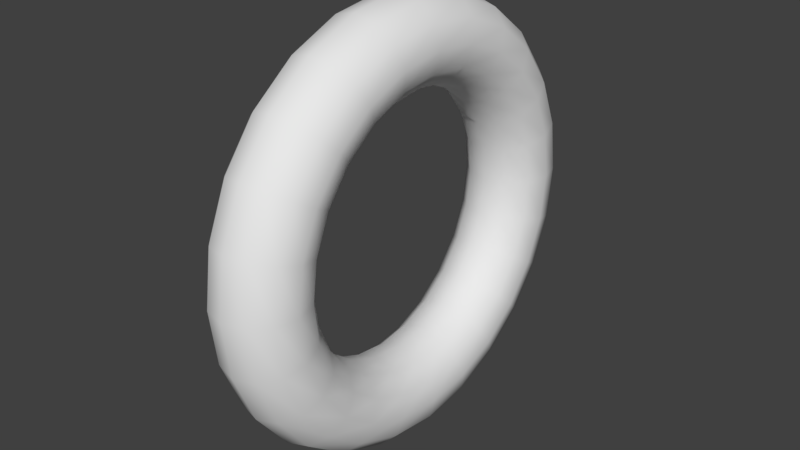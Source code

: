 # Source: teleporter.blend  (saved by Blender 2.79.0; exported with 4.5.12 LTS)
import bpy
from mathutils import Matrix  # noqa: F401  (used for matrix-valued properties, if any)

bpy.ops.wm.read_factory_settings(use_empty=True)
scene = bpy.context.scene
scene.name = 'Scene'

# ---- collections
col_collection_1 = bpy.data.collections.new('Collection 1'); scene.collection.children.link(col_collection_1)

# ---- world
world_world = bpy.data.worlds.new('World'); scene.world = world_world
world_world.color = (0.05088, 0.05088, 0.05088)
world_world.use_sun_shadow = False
world_world.sun_shadow_jitter_overblur = 0.0
world_world.cycles.sampling_method = 'MANUAL'

# ---- meshes
me_torus = bpy.data.meshes.new('Torus')
me_torus.from_pydata([(2.137, 1.058e-08, -3.673e-11), (2.08, 1.058e-08, 0.2137), (1.924, 1.058e-08, 0.3702), (1.71, 1.058e-08, 0.4275), (1.496, 1.058e-08, 0.3702), (1.34, 1.058e-08, 0.2137), (1.282, 1.058e-08, -3.673e-11), (1.34, 1.058e-08, -0.2137), (1.496, 1.058e-08, -0.3702), (1.71, 1.058e-08, -0.4275), (1.924, 1.058e-08, -0.3702), (2.08, 1.058e-08, -0.2137), (2.065, 0.5532, -3.673e-11), (2.009, 0.5384, 0.2137), (1.858, 0.4979, 0.3702), (1.652, 0.4426, 0.4275), (1.445, 0.3872, 0.3702), (1.294, 0.3467, 0.2137), (1.239, 0.3319, -3.673e-11), (1.294, 0.3467, -0.2137), (1.445, 0.3872, -0.3702), (1.652, 0.4426, -0.4275), (1.858, 0.4979, -0.3702), (2.009, 0.5384, -0.2137), (1.851, 1.069, -3.673e-11), (1.801, 1.04, 0.2137), (1.666, 0.9618, 0.3702), (1.481, 0.855, 0.4275), (1.296, 0.7481, 0.3702), (1.16, 0.6699, 0.2137), (1.111, 0.6412, -3.673e-11), (1.16, 0.6699, -0.2137), (1.296, 0.7481, -0.3702), (1.481, 0.855, -0.4275), (1.666, 0.9618, -0.3702), (1.801, 1.04, -0.2137), (1.511, 1.511, -3.673e-11), (1.471, 1.471, 0.2137), (1.36, 1.36, 0.3702), (1.209, 1.209, 0.4275), (1.058, 1.058, 0.3702), (0.9473, 0.9473, 0.2137), (0.9068, 0.9068, -3.673e-11), (0.9473, 0.9473, -0.2137), (1.058, 1.058, -0.3702), (1.209, 1.209, -0.4275), (1.36, 1.36, -0.3702), (1.471, 1.471, -0.2137), (1.069, 1.851, -3.673e-11), (1.04, 1.801, 0.2137), (0.9618, 1.666, 0.3702), (0.855, 1.481, 0.4275), (0.7481, 1.296, 0.3702), (0.6699, 1.16, 0.2137), (0.6412, 1.111, -3.673e-11), (0.6699, 1.16, -0.2137), (0.7481, 1.296, -0.3702), (0.855, 1.481, -0.4275), (0.9618, 1.666, -0.3702), (1.04, 1.801, -0.2137), (0.5532, 2.065, -3.673e-11), (0.5384, 2.009, 0.2137), (0.4979, 1.858, 0.3702), (0.4426, 1.652, 0.4275), (0.3872, 1.445, 0.3702), (0.3467, 1.294, 0.2137), (0.3319, 1.239, -3.673e-11), (0.3467, 1.294, -0.2137), (0.3872, 1.445, -0.3702), (0.4426, 1.652, -0.4275), (0.4979, 1.858, -0.3702), (0.5384, 2.009, -0.2137), (2.196e-07, 2.137, -3.673e-11), (2.152e-07, 2.08, 0.2137), (2.034e-07, 1.924, 0.3702), (1.873e-07, 1.71, 0.4275), (1.711e-07, 1.496, 0.3702), (1.593e-07, 1.34, 0.2137), (1.55e-07, 1.282, -3.673e-11), (1.593e-07, 1.34, -0.2137), (1.711e-07, 1.496, -0.3702), (1.873e-07, 1.71, -0.4275), (2.034e-07, 1.924, -0.3702), (2.152e-07, 2.08, -0.2137), (-0.5532, 2.065, -3.673e-11), (-0.5384, 2.009, 0.2137), (-0.4979, 1.858, 0.3702), (-0.4426, 1.652, 0.4275), (-0.3872, 1.445, 0.3702), (-0.3467, 1.294, 0.2137), (-0.3319, 1.239, -3.673e-11), (-0.3467, 1.294, -0.2137), (-0.3872, 1.445, -0.3702), (-0.4426, 1.652, -0.4275), (-0.4979, 1.858, -0.3702), (-0.5384, 2.009, -0.2137), (-1.069, 1.851, -3.673e-11), (-1.04, 1.801, 0.2137), (-0.9618, 1.666, 0.3702), (-0.855, 1.481, 0.4275), (-0.7481, 1.296, 0.3702), (-0.6699, 1.16, 0.2137), (-0.6412, 1.111, -3.673e-11), (-0.6699, 1.16, -0.2137), (-0.7481, 1.296, -0.3702), (-0.855, 1.481, -0.4275), (-0.9618, 1.666, -0.3702), (-1.04, 1.801, -0.2137), (-1.511, 1.511, -3.673e-11), (-1.471, 1.471, 0.2137), (-1.36, 1.36, 0.3702), (-1.209, 1.209, 0.4275), (-1.058, 1.058, 0.3702), (-0.9473, 0.9473, 0.2137), (-0.9068, 0.9068, -3.673e-11), (-0.9473, 0.9473, -0.2137), (-1.058, 1.058, -0.3702), (-1.209, 1.209, -0.4275), (-1.36, 1.36, -0.3702), (-1.471, 1.471, -0.2137), (-1.851, 1.069, -3.673e-11), (-1.801, 1.04, 0.2137), (-1.666, 0.9618, 0.3702), (-1.481, 0.855, 0.4275), (-1.296, 0.7481, 0.3702), (-1.16, 0.6699, 0.2137), (-1.111, 0.6412, -3.673e-11), (-1.16, 0.6699, -0.2137), (-1.296, 0.7481, -0.3702), (-1.481, 0.855, -0.4275), (-1.666, 0.9618, -0.3702), (-1.801, 1.04, -0.2137), (-2.065, 0.5532, -3.673e-11), (-2.009, 0.5384, 0.2137), (-1.858, 0.4979, 0.3702), (-1.652, 0.4426, 0.4275), (-1.445, 0.3872, 0.3702), (-1.294, 0.3467, 0.2137), (-1.239, 0.3319, -3.673e-11), (-1.294, 0.3467, -0.2137), (-1.445, 0.3872, -0.3702), (-1.652, 0.4426, -0.4275), (-1.858, 0.4979, -0.3702), (-2.009, 0.5384, -0.2137), (-2.137, 1.974e-07, -3.673e-11), (-2.08, 1.924e-07, 0.2137), (-1.924, 1.788e-07, 0.3702), (-1.71, 1.601e-07, 0.4275), (-1.496, 1.414e-07, 0.3702), (-1.34, 1.277e-07, 0.2137), (-1.282, 1.227e-07, -3.673e-11), (-1.34, 1.277e-07, -0.2137), (-1.496, 1.414e-07, -0.3702), (-1.71, 1.601e-07, -0.4275), (-1.924, 1.788e-07, -0.3702), (-2.08, 1.924e-07, -0.2137), (-2.065, -0.5532, -3.673e-11), (-2.009, -0.5384, 0.2137), (-1.858, -0.4979, 0.3702), (-1.652, -0.4426, 0.4275), (-1.445, -0.3872, 0.3702), (-1.294, -0.3467, 0.2137), (-1.239, -0.3319, -3.673e-11), (-1.294, -0.3467, -0.2137), (-1.445, -0.3872, -0.3702), (-1.652, -0.4426, -0.4275), (-1.858, -0.4979, -0.3702), (-2.009, -0.5384, -0.2137), (-1.851, -1.069, -3.673e-11), (-1.801, -1.04, 0.2137), (-1.666, -0.9618, 0.3702), (-1.481, -0.855, 0.4275), (-1.296, -0.7481, 0.3702), (-1.16, -0.6699, 0.2137), (-1.111, -0.6412, -3.673e-11), (-1.16, -0.6699, -0.2137), (-1.296, -0.7481, -0.3702), (-1.481, -0.855, -0.4275), (-1.666, -0.9618, -0.3702), (-1.801, -1.04, -0.2137), (-1.511, -1.511, -3.673e-11), (-1.471, -1.471, 0.2137), (-1.36, -1.36, 0.3702), (-1.209, -1.209, 0.4275), (-1.058, -1.058, 0.3702), (-0.9473, -0.9473, 0.2137), (-0.9068, -0.9068, -3.673e-11), (-0.9473, -0.9473, -0.2137), (-1.058, -1.058, -0.3702), (-1.209, -1.209, -0.4275), (-1.36, -1.36, -0.3702), (-1.471, -1.471, -0.2137), (-1.069, -1.851, -3.673e-11), (-1.04, -1.801, 0.2137), (-0.9618, -1.666, 0.3702), (-0.855, -1.481, 0.4275), (-0.7481, -1.296, 0.3702), (-0.6699, -1.16, 0.2137), (-0.6412, -1.111, -3.673e-11), (-0.6699, -1.16, -0.2137), (-0.7481, -1.296, -0.3702), (-0.855, -1.481, -0.4275), (-0.9618, -1.666, -0.3702), (-1.04, -1.801, -0.2137), (-0.5532, -2.065, -3.673e-11), (-0.5384, -2.009, 0.2137), (-0.4979, -1.858, 0.3702), (-0.4426, -1.652, 0.4275), (-0.3872, -1.445, 0.3702), (-0.3467, -1.294, 0.2137), (-0.3319, -1.239, -3.673e-11), (-0.3467, -1.294, -0.2137), (-0.3872, -1.445, -0.3702), (-0.4426, -1.652, -0.4275), (-0.4979, -1.858, -0.3702), (-0.5384, -2.009, -0.2137), (2.196e-07, -2.137, -3.673e-11), (2.152e-07, -2.08, 0.2137), (2.034e-07, -1.924, 0.3702), (1.873e-07, -1.71, 0.4275), (1.711e-07, -1.496, 0.3702), (1.593e-07, -1.34, 0.2137), (1.55e-07, -1.282, -3.673e-11), (1.593e-07, -1.34, -0.2137), (1.711e-07, -1.496, -0.3702), (1.873e-07, -1.71, -0.4275), (2.034e-07, -1.924, -0.3702), (2.152e-07, -2.08, -0.2137), (0.5532, -2.065, -3.673e-11), (0.5384, -2.009, 0.2137), (0.4979, -1.858, 0.3702), (0.4426, -1.652, 0.4275), (0.3872, -1.445, 0.3702), (0.3467, -1.294, 0.2137), (0.3319, -1.239, -3.673e-11), (0.3467, -1.294, -0.2137), (0.3872, -1.445, -0.3702), (0.4426, -1.652, -0.4275), (0.4979, -1.858, -0.3702), (0.5384, -2.009, -0.2137), (1.069, -1.851, -3.673e-11), (1.04, -1.801, 0.2137), (0.9618, -1.666, 0.3702), (0.855, -1.481, 0.4275), (0.7481, -1.296, 0.3702), (0.6699, -1.16, 0.2137), (0.6412, -1.111, -3.673e-11), (0.6699, -1.16, -0.2137), (0.7481, -1.296, -0.3702), (0.855, -1.481, -0.4275), (0.9618, -1.666, -0.3702), (1.04, -1.801, -0.2137), (1.511, -1.511, -3.673e-11), (1.471, -1.471, 0.2137), (1.36, -1.36, 0.3702), (1.209, -1.209, 0.4275), (1.058, -1.058, 0.3702), (0.9473, -0.9473, 0.2137), (0.9068, -0.9068, -3.673e-11), (0.9473, -0.9473, -0.2137), (1.058, -1.058, -0.3702), (1.209, -1.209, -0.4275), (1.36, -1.36, -0.3702), (1.471, -1.471, -0.2137), (1.851, -1.069, -3.673e-11), (1.801, -1.04, 0.2137), (1.666, -0.9618, 0.3702), (1.481, -0.855, 0.4275), (1.296, -0.7481, 0.3702), (1.16, -0.6699, 0.2137), (1.111, -0.6412, -3.673e-11), (1.16, -0.6699, -0.2137), (1.296, -0.7481, -0.3702), (1.481, -0.855, -0.4275), (1.666, -0.9618, -0.3702), (1.801, -1.04, -0.2137), (2.065, -0.5532, -3.673e-11), (2.009, -0.5384, 0.2137), (1.858, -0.4979, 0.3702), (1.652, -0.4426, 0.4275), (1.445, -0.3872, 0.3702), (1.294, -0.3467, 0.2137), (1.239, -0.3319, -3.673e-11), (1.294, -0.3467, -0.2137), (1.445, -0.3872, -0.3702), (1.652, -0.4426, -0.4275), (1.858, -0.4979, -0.3702), (2.009, -0.5384, -0.2137)], [], [(0, 12, 13, 1), (1, 13, 14, 2), (2, 14, 15, 3), (3, 15, 16, 4), (4, 16, 17, 5), (5, 17, 18, 6), (6, 18, 19, 7), (7, 19, 20, 8), (8, 20, 21, 9), (9, 21, 22, 10), (10, 22, 23, 11), (11, 23, 12, 0), (12, 24, 25, 13), (13, 25, 26, 14), (14, 26, 27, 15), (15, 27, 28, 16), (16, 28, 29, 17), (17, 29, 30, 18), (18, 30, 31, 19), (19, 31, 32, 20), (20, 32, 33, 21), (21, 33, 34, 22), (22, 34, 35, 23), (23, 35, 24, 12), (24, 36, 37, 25), (25, 37, 38, 26), (26, 38, 39, 27), (27, 39, 40, 28), (28, 40, 41, 29), (29, 41, 42, 30), (30, 42, 43, 31), (31, 43, 44, 32), (32, 44, 45, 33), (33, 45, 46, 34), (34, 46, 47, 35), (35, 47, 36, 24), (36, 48, 49, 37), (37, 49, 50, 38), (38, 50, 51, 39), (39, 51, 52, 40), (40, 52, 53, 41), (41, 53, 54, 42), (42, 54, 55, 43), (43, 55, 56, 44), (44, 56, 57, 45), (45, 57, 58, 46), (46, 58, 59, 47), (47, 59, 48, 36), (48, 60, 61, 49), (49, 61, 62, 50), (50, 62, 63, 51), (51, 63, 64, 52), (52, 64, 65, 53), (53, 65, 66, 54), (54, 66, 67, 55), (55, 67, 68, 56), (56, 68, 69, 57), (57, 69, 70, 58), (58, 70, 71, 59), (59, 71, 60, 48), (60, 72, 73, 61), (61, 73, 74, 62), (62, 74, 75, 63), (63, 75, 76, 64), (64, 76, 77, 65), (65, 77, 78, 66), (66, 78, 79, 67), (67, 79, 80, 68), (68, 80, 81, 69), (69, 81, 82, 70), (70, 82, 83, 71), (71, 83, 72, 60), (72, 84, 85, 73), (73, 85, 86, 74), (74, 86, 87, 75), (75, 87, 88, 76), (76, 88, 89, 77), (77, 89, 90, 78), (78, 90, 91, 79), (79, 91, 92, 80), (80, 92, 93, 81), (81, 93, 94, 82), (82, 94, 95, 83), (83, 95, 84, 72), (84, 96, 97, 85), (85, 97, 98, 86), (86, 98, 99, 87), (87, 99, 100, 88), (88, 100, 101, 89), (89, 101, 102, 90), (90, 102, 103, 91), (91, 103, 104, 92), (92, 104, 105, 93), (93, 105, 106, 94), (94, 106, 107, 95), (95, 107, 96, 84), (96, 108, 109, 97), (97, 109, 110, 98), (98, 110, 111, 99), (99, 111, 112, 100), (100, 112, 113, 101), (101, 113, 114, 102), (102, 114, 115, 103), (103, 115, 116, 104), (104, 116, 117, 105), (105, 117, 118, 106), (106, 118, 119, 107), (107, 119, 108, 96), (108, 120, 121, 109), (109, 121, 122, 110), (110, 122, 123, 111), (111, 123, 124, 112), (112, 124, 125, 113), (113, 125, 126, 114), (114, 126, 127, 115), (115, 127, 128, 116), (116, 128, 129, 117), (117, 129, 130, 118), (118, 130, 131, 119), (119, 131, 120, 108), (120, 132, 133, 121), (121, 133, 134, 122), (122, 134, 135, 123), (123, 135, 136, 124), (124, 136, 137, 125), (125, 137, 138, 126), (126, 138, 139, 127), (127, 139, 140, 128), (128, 140, 141, 129), (129, 141, 142, 130), (130, 142, 143, 131), (131, 143, 132, 120), (132, 144, 145, 133), (133, 145, 146, 134), (134, 146, 147, 135), (135, 147, 148, 136), (136, 148, 149, 137), (137, 149, 150, 138), (138, 150, 151, 139), (139, 151, 152, 140), (140, 152, 153, 141), (141, 153, 154, 142), (142, 154, 155, 143), (143, 155, 144, 132), (144, 156, 157, 145), (145, 157, 158, 146), (146, 158, 159, 147), (147, 159, 160, 148), (148, 160, 161, 149), (149, 161, 162, 150), (150, 162, 163, 151), (151, 163, 164, 152), (152, 164, 165, 153), (153, 165, 166, 154), (154, 166, 167, 155), (155, 167, 156, 144), (156, 168, 169, 157), (157, 169, 170, 158), (158, 170, 171, 159), (159, 171, 172, 160), (160, 172, 173, 161), (161, 173, 174, 162), (162, 174, 175, 163), (163, 175, 176, 164), (164, 176, 177, 165), (165, 177, 178, 166), (166, 178, 179, 167), (167, 179, 168, 156), (168, 180, 181, 169), (169, 181, 182, 170), (170, 182, 183, 171), (171, 183, 184, 172), (172, 184, 185, 173), (173, 185, 186, 174), (174, 186, 187, 175), (175, 187, 188, 176), (176, 188, 189, 177), (177, 189, 190, 178), (178, 190, 191, 179), (179, 191, 180, 168), (180, 192, 193, 181), (181, 193, 194, 182), (182, 194, 195, 183), (183, 195, 196, 184), (184, 196, 197, 185), (185, 197, 198, 186), (186, 198, 199, 187), (187, 199, 200, 188), (188, 200, 201, 189), (189, 201, 202, 190), (190, 202, 203, 191), (191, 203, 192, 180), (192, 204, 205, 193), (193, 205, 206, 194), (194, 206, 207, 195), (195, 207, 208, 196), (196, 208, 209, 197), (197, 209, 210, 198), (198, 210, 211, 199), (199, 211, 212, 200), (200, 212, 213, 201), (201, 213, 214, 202), (202, 214, 215, 203), (203, 215, 204, 192), (204, 216, 217, 205), (205, 217, 218, 206), (206, 218, 219, 207), (207, 219, 220, 208), (208, 220, 221, 209), (209, 221, 222, 210), (210, 222, 223, 211), (211, 223, 224, 212), (212, 224, 225, 213), (213, 225, 226, 214), (214, 226, 227, 215), (215, 227, 216, 204), (216, 228, 229, 217), (217, 229, 230, 218), (218, 230, 231, 219), (219, 231, 232, 220), (220, 232, 233, 221), (221, 233, 234, 222), (222, 234, 235, 223), (223, 235, 236, 224), (224, 236, 237, 225), (225, 237, 238, 226), (226, 238, 239, 227), (227, 239, 228, 216), (228, 240, 241, 229), (229, 241, 242, 230), (230, 242, 243, 231), (231, 243, 244, 232), (232, 244, 245, 233), (233, 245, 246, 234), (234, 246, 247, 235), (235, 247, 248, 236), (236, 248, 249, 237), (237, 249, 250, 238), (238, 250, 251, 239), (239, 251, 240, 228), (240, 252, 253, 241), (241, 253, 254, 242), (242, 254, 255, 243), (243, 255, 256, 244), (244, 256, 257, 245), (245, 257, 258, 246), (246, 258, 259, 247), (247, 259, 260, 248), (248, 260, 261, 249), (249, 261, 262, 250), (250, 262, 263, 251), (251, 263, 252, 240), (252, 264, 265, 253), (253, 265, 266, 254), (254, 266, 267, 255), (255, 267, 268, 256), (256, 268, 269, 257), (257, 269, 270, 258), (258, 270, 271, 259), (259, 271, 272, 260), (260, 272, 273, 261), (261, 273, 274, 262), (262, 274, 275, 263), (263, 275, 264, 252), (264, 276, 277, 265), (265, 277, 278, 266), (266, 278, 279, 267), (267, 279, 280, 268), (268, 280, 281, 269), (269, 281, 282, 270), (270, 282, 283, 271), (271, 283, 284, 272), (272, 284, 285, 273), (273, 285, 286, 274), (274, 286, 287, 275), (275, 287, 276, 264), (276, 0, 1, 277), (277, 1, 2, 278), (278, 2, 3, 279), (279, 3, 4, 280), (280, 4, 5, 281), (281, 5, 6, 282), (282, 6, 7, 283), (283, 7, 8, 284), (284, 8, 9, 285), (285, 9, 10, 286), (286, 10, 11, 287), (287, 11, 0, 276)])
me_torus.polygons.foreach_set('use_smooth', [True] * 288)
me_torus.use_remesh_preserve_volume = False
me_torus.use_remesh_preserve_attributes = False
me_torus.use_mirror_vertex_groups = False
me_torus.update()

# ---- objects
ob_torus = bpy.data.objects.new('Torus', me_torus)

# ---- transforms, parenting, visibility, modifiers, constraints
ob_torus.location = (0.0, 0.0, 0.0)
ob_torus.rotation_euler = (-0.0, 1.571, 0.0)
ob_torus.scale = (1.269, 1.269, 1.269)
ob_torus.lineart.crease_threshold = 0.0

# ---- collection membership
col_collection_1.objects.link(ob_torus)

# ---- scene / render settings (as saved in the file)
scene.frame_start = 1; scene.frame_end = 250; scene.frame_set(1)
scene.render.engine = 'BLENDER_EEVEE_NEXT'
scene.render.resolution_percentage = 50
scene.render.dither_intensity = 0.0
scene.cycles.use_denoising = False
scene.cycles.samples = 128
scene.cycles.sampling_pattern = 'TABULATED_SOBOL'
scene.cycles.use_adaptive_sampling = False
scene.cycles.use_light_tree = False
scene.cycles.blur_glossy = 0.0
scene.cycles.sample_clamp_indirect = 0.0
scene.view_settings.view_transform = 'Standard'
bpy.context.view_layer.update()

# ---- added for rendering (the .blend has no active camera and no usable light): camera, sun
cam_auto = bpy.data.cameras.new('AutoCamera')
cam_auto.lens = 50.0
cam_auto.sensor_width = 36.0
cam_auto.clip_end = 1000.0
ob_auto_camera = bpy.data.objects.new('AutoCamera', cam_auto)
scene.collection.objects.link(ob_auto_camera)
ob_auto_camera.location = (7.1688, -8.60256, 5.73504)
ob_auto_camera.rotation_euler = (1.09748, -7.21219e-08, 0.694738)
scene.camera = ob_auto_camera
light_auto_sun = bpy.data.lights.new('AutoSun', 'SUN')
light_auto_sun.energy = 3.0
light_auto_sun.angle = 0.0523599
ob_auto_sun = bpy.data.objects.new('AutoSun', light_auto_sun)
scene.collection.objects.link(ob_auto_sun)
ob_auto_sun.rotation_euler = (0.872665, 0.174533, 0.523599)
bpy.context.view_layer.update()
